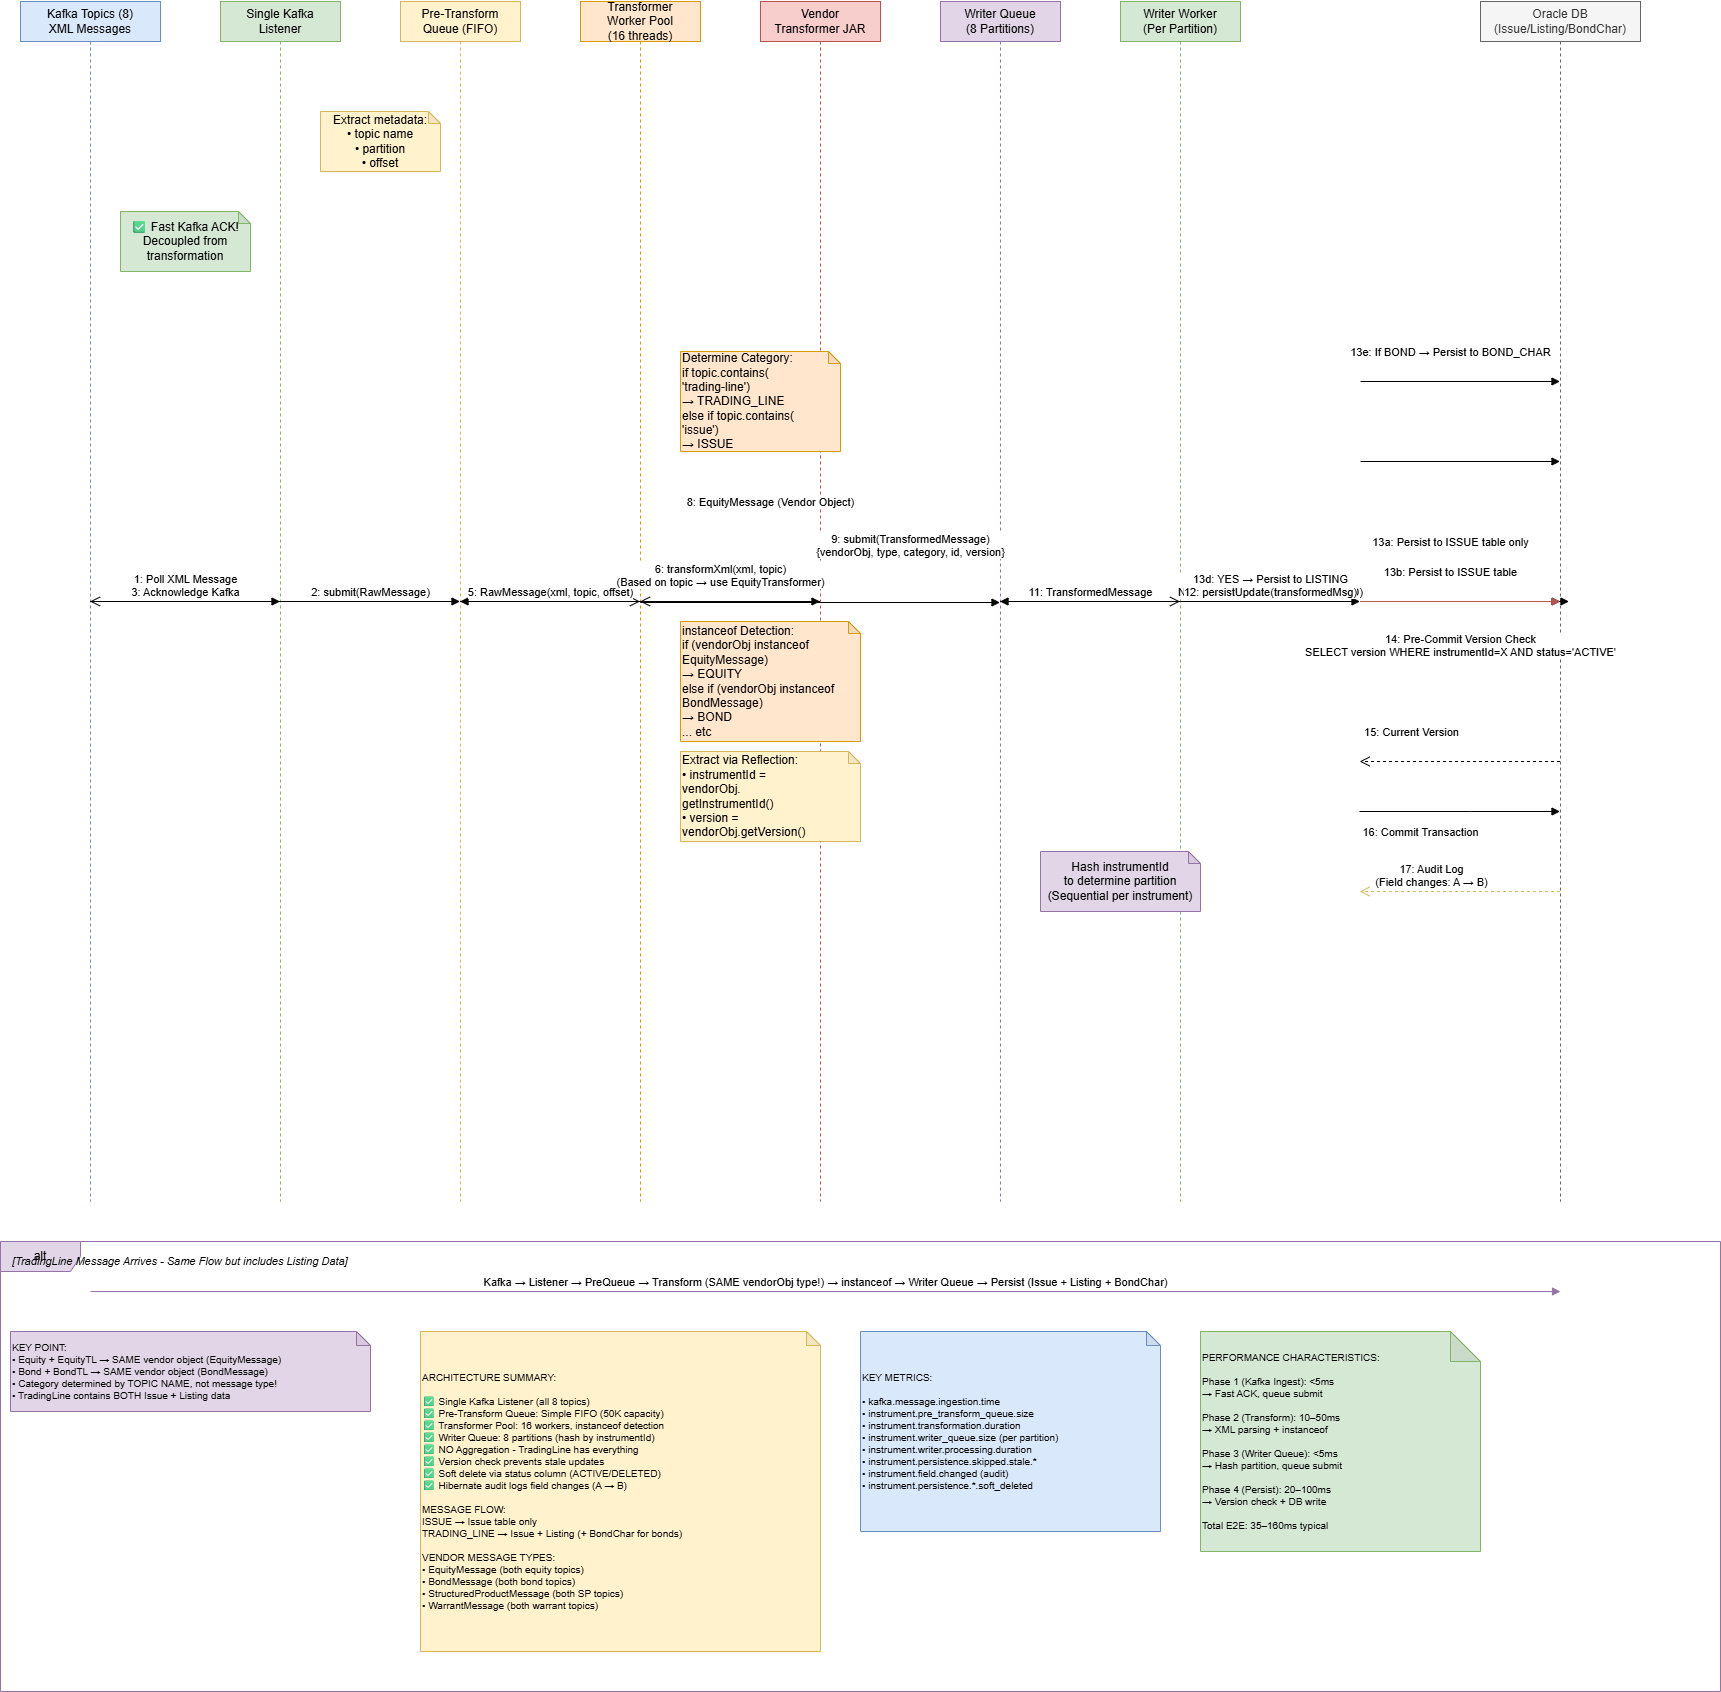

The diagram above was exported from draw.io. Its source (the exported page's mxGraphModel, read from the mxfile embedded in the PNG):
<mxGraphModel dx="2084" dy="1244" grid="1" gridSize="10" guides="1" tooltips="1" connect="1" arrows="1" fold="1" page="1" pageScale="1" pageWidth="1800" pageHeight="1400" background="#FFFFFF" math="0" shadow="0">
  <root>
    <mxCell id="0" />
    <mxCell id="1" parent="0" />
    <mxCell id="kafka" parent="1" style="shape=umlLifeline;perimeter=lifelinePerimeter;whiteSpace=wrap;html=1;container=1;collapsible=0;recursiveResize=0;outlineConnect=0;fillColor=#dae8fc;strokeColor=#6c8ebf;" value="Kafka Topics (8)&#10;XML Messages" vertex="1">
      <mxGeometry height="1200" width="140" x="80" y="80" as="geometry" />
    </mxCell>
    <mxCell id="singleListener" parent="1" style="shape=umlLifeline;perimeter=lifelinePerimeter;whiteSpace=wrap;html=1;container=1;collapsible=0;recursiveResize=0;outlineConnect=0;fillColor=#d5e8d4;strokeColor=#82b366;" value="Single Kafka&#10;Listener" vertex="1">
      <mxGeometry height="1200" width="120" x="280" y="80" as="geometry" />
    </mxCell>
    <mxCell id="preQueue" parent="1" style="shape=umlLifeline;perimeter=lifelinePerimeter;whiteSpace=wrap;html=1;container=1;collapsible=0;recursiveResize=0;outlineConnect=0;fillColor=#fff2cc;strokeColor=#d6b656;" value="Pre-Transform&#10;Queue (FIFO)" vertex="1">
      <mxGeometry height="1200" width="120" x="460" y="80" as="geometry" />
    </mxCell>
    <mxCell id="transformerPool" parent="1" style="shape=umlLifeline;perimeter=lifelinePerimeter;whiteSpace=wrap;html=1;container=1;collapsible=0;recursiveResize=0;outlineConnect=0;fillColor=#ffe6cc;strokeColor=#d79b00;" value="Transformer&#10;Worker Pool&#10;(16 threads)" vertex="1">
      <mxGeometry height="1200" width="120" x="640" y="80" as="geometry" />
    </mxCell>
    <mxCell id="vendorJar" parent="1" style="shape=umlLifeline;perimeter=lifelinePerimeter;whiteSpace=wrap;html=1;container=1;collapsible=0;recursiveResize=0;outlineConnect=0;fillColor=#f8cecc;strokeColor=#b85450;" value="Vendor&#10;Transformer JAR" vertex="1">
      <mxGeometry height="1200" width="120" x="820" y="80" as="geometry" />
    </mxCell>
    <mxCell id="writerQueue" parent="1" style="shape=umlLifeline;perimeter=lifelinePerimeter;whiteSpace=wrap;html=1;container=1;collapsible=0;recursiveResize=0;outlineConnect=0;fillColor=#e1d5e7;strokeColor=#9673a6;" value="Writer Queue&#10;(8 Partitions)" vertex="1">
      <mxGeometry height="1200" width="120" x="1000" y="80" as="geometry" />
    </mxCell>
    <mxCell id="writerWorker" parent="1" style="shape=umlLifeline;perimeter=lifelinePerimeter;whiteSpace=wrap;html=1;container=1;collapsible=0;recursiveResize=0;outlineConnect=0;fillColor=#d5e8d4;strokeColor=#82b366;" value="Writer Worker&#10;(Per Partition)" vertex="1">
      <mxGeometry height="1200" width="120" x="1180" y="80" as="geometry" />
    </mxCell>
    <mxCell id="database" parent="1" style="shape=umlLifeline;perimeter=lifelinePerimeter;whiteSpace=wrap;html=1;container=1;collapsible=0;recursiveResize=0;outlineConnect=0;fillColor=#f5f5f5;strokeColor=#666666;fontColor=#333333;" value="Oracle DB&#10;(Issue/Listing/BondChar)" vertex="1">
      <mxGeometry height="1200" width="160" x="1540" y="80" as="geometry" />
    </mxCell>
    <mxCell id="flow16" edge="1" parent="database" style="html=1;verticalAlign=bottom;endArrow=block;rounded=0;" value="13d: YES → Persist to LISTING&#10;NO → Soft Delete (status=DELETED)">
      <mxGeometry relative="1" width="80" x="-1" y="-166" as="geometry">
        <mxPoint x="-90" y="-26" as="offset" />
        <mxPoint x="-119.97619047619037" y="459.9999999999999" as="sourcePoint" />
        <mxPoint x="79.5" y="459.9999999999999" as="targetPoint" />
      </mxGeometry>
    </mxCell>
    <mxCell id="flow20" edge="1" parent="database" style="html=1;verticalAlign=bottom;endArrow=block;rounded=0;" value="16: Commit Transaction">
      <mxGeometry relative="1" width="80" x="-0.392" y="-30" as="geometry">
        <mxPoint as="offset" />
        <Array as="points">
          <mxPoint x="-10" y="810" />
        </Array>
        <mxPoint x="-120.92857142857156" y="810" as="sourcePoint" />
        <mxPoint x="79.5" y="810" as="targetPoint" />
      </mxGeometry>
    </mxCell>
    <mxCell id="flow1" edge="1" parent="1" source="kafka" style="html=1;verticalAlign=bottom;endArrow=block;rounded=0;" target="singleListener" value="1: Poll XML Message&#10;(EquityIssue Topic)">
      <mxGeometry relative="1" width="80" as="geometry">
        <mxPoint x="150" y="200" as="sourcePoint" />
        <mxPoint x="340" y="200" as="targetPoint" />
      </mxGeometry>
    </mxCell>
    <mxCell id="note1" parent="1" style="shape=note;whiteSpace=wrap;html=1;backgroundOutline=1;darkOpacity=0.05;fillColor=#fff2cc;strokeColor=#d6b656;size=12;" value="Extract metadata:&#10;• topic name&#10;• partition&#10;• offset" vertex="1">
      <mxGeometry height="60" width="120" x="380" y="190" as="geometry" />
    </mxCell>
    <mxCell id="flow2" edge="1" parent="1" source="singleListener" style="html=1;verticalAlign=bottom;endArrow=block;rounded=0;" target="preQueue" value="2: submit(RawMessage)">
      <mxGeometry relative="1" width="80" as="geometry">
        <mxPoint x="340" y="260" as="sourcePoint" />
        <mxPoint x="520" y="260" as="targetPoint" />
      </mxGeometry>
    </mxCell>
    <mxCell id="flow3" edge="1" parent="1" source="singleListener" style="html=1;verticalAlign=bottom;endArrow=open;dashed=1;endSize=8;rounded=0;" target="kafka" value="3: Acknowledge Kafka">
      <mxGeometry relative="1" width="80" as="geometry">
        <mxPoint x="340" y="300" as="sourcePoint" />
        <mxPoint x="150" y="300" as="targetPoint" />
      </mxGeometry>
    </mxCell>
    <mxCell id="note2" parent="1" style="shape=note;whiteSpace=wrap;html=1;backgroundOutline=1;darkOpacity=0.05;fillColor=#d5e8d4;strokeColor=#82b366;size=12;" value="✅ Fast Kafka ACK!&#10;Decoupled from&#10;transformation" vertex="1">
      <mxGeometry height="60" width="130" x="180" y="290" as="geometry" />
    </mxCell>
    <mxCell id="flow4" edge="1" parent="1" source="transformerPool" style="html=1;verticalAlign=bottom;endArrow=block;rounded=0;" target="preQueue" value="4: poll(timeout)">
      <mxGeometry relative="1" width="80" as="geometry">
        <mxPoint x="700" y="380" as="sourcePoint" />
        <mxPoint x="520" y="380" as="targetPoint" />
      </mxGeometry>
    </mxCell>
    <mxCell id="flow5" edge="1" parent="1" source="preQueue" style="html=1;verticalAlign=bottom;endArrow=open;dashed=1;endSize=8;rounded=0;" target="transformerPool" value="5: RawMessage(xml, topic, offset)">
      <mxGeometry relative="1" width="80" as="geometry">
        <mxPoint x="520" y="420" as="sourcePoint" />
        <mxPoint x="700" y="420" as="targetPoint" />
      </mxGeometry>
    </mxCell>
    <mxCell id="note3" parent="1" style="shape=note;whiteSpace=wrap;html=1;backgroundOutline=1;darkOpacity=0.05;fillColor=#ffe6cc;strokeColor=#d79b00;size=12;align=left;" value="Determine Category:&#10;if topic.contains(&#10;  'trading-line')&#10;  → TRADING_LINE&#10;else if topic.contains(&#10;  'issue')&#10;  → ISSUE" vertex="1">
      <mxGeometry height="100" width="160" x="740" y="430" as="geometry" />
    </mxCell>
    <mxCell id="flow6" edge="1" parent="1" source="transformerPool" style="html=1;verticalAlign=bottom;endArrow=block;rounded=0;" target="vendorJar" value="6: transformXml(xml, topic)&#10;(Based on topic → use EquityTransformer)">
      <mxGeometry relative="1" width="80" x="-0.1075" y="10" as="geometry">
        <mxPoint as="offset" />
        <mxPoint x="700" y="560" as="sourcePoint" />
        <mxPoint x="880" y="560" as="targetPoint" />
      </mxGeometry>
    </mxCell>
    <mxCell id="flow7" edge="1" parent="1" style="html=1;verticalAlign=bottom;endArrow=block;rounded=0;fillColor=#f8cecc;strokeColor=#b85450;" value="7: transformFromXml(xmlContent)">
      <mxGeometry relative="1" width="80" as="geometry">
        <mxPoint x="880" y="600" as="sourcePoint" />
        <mxPoint x="880" y="640" as="targetPort" />
      </mxGeometry>
    </mxCell>
    <mxCell id="flow8" edge="1" parent="1" source="vendorJar" style="html=1;verticalAlign=bottom;endArrow=open;dashed=1;endSize=8;rounded=0;" target="transformerPool" value="8: EquityMessage (Vendor Object)">
      <mxGeometry relative="1" width="80" x="-0.4482" y="-90" as="geometry">
        <mxPoint as="offset" />
        <mxPoint x="880" y="680" as="sourcePoint" />
        <mxPoint x="700" y="680" as="targetPoint" />
      </mxGeometry>
    </mxCell>
    <mxCell id="note4" parent="1" style="shape=note;whiteSpace=wrap;html=1;backgroundOutline=1;darkOpacity=0.05;fillColor=#ffe6cc;strokeColor=#d79b00;size=12;align=left;" value="instanceof Detection:&#10;if (vendorObj instanceof&#10;  EquityMessage)&#10;  → EQUITY&#10;else if (vendorObj instanceof&#10;  BondMessage)&#10;  → BOND&#10;... etc" vertex="1">
      <mxGeometry height="120" width="180" x="740" y="700" as="geometry" />
    </mxCell>
    <mxCell id="note5" parent="1" style="shape=note;whiteSpace=wrap;html=1;backgroundOutline=1;darkOpacity=0.05;fillColor=#fff2cc;strokeColor=#d6b656;size=12;align=left;" value="Extract via Reflection:&#10;• instrumentId =&#10;  vendorObj.&#10;  getInstrumentId()&#10;• version =&#10;  vendorObj.getVersion()" vertex="1">
      <mxGeometry height="90" width="180" x="740" y="830" as="geometry" />
    </mxCell>
    <mxCell id="flow9" edge="1" parent="1" style="html=1;verticalAlign=bottom;endArrow=block;rounded=0;" value="9: submit(TransformedMessage)&#10;{vendorObj, type, category, id, version}">
      <mxGeometry relative="1" width="80" x="0.5023" y="41" as="geometry">
        <mxPoint as="offset" />
        <mxPoint x="699.8103448275863" y="681" as="sourcePoint" />
        <mxPoint x="1059.5" y="681" as="targetPoint" />
      </mxGeometry>
    </mxCell>
    <mxCell id="note6" parent="1" style="shape=note;whiteSpace=wrap;html=1;backgroundOutline=1;darkOpacity=0.05;fillColor=#e1d5e7;strokeColor=#9673a6;size=12;" value="Hash instrumentId&#10;to determine partition&#10;(Sequential per instrument)" vertex="1">
      <mxGeometry height="60" width="160" x="1100" y="930" as="geometry" />
    </mxCell>
    <mxCell id="flow10" edge="1" parent="1" source="writerWorker" style="html=1;verticalAlign=bottom;endArrow=block;rounded=0;" target="writerQueue" value="10: poll() from Partition">
      <mxGeometry relative="1" width="80" as="geometry">
        <mxPoint x="1240" y="1020" as="sourcePoint" />
        <mxPoint x="1060" y="1020" as="targetPoint" />
      </mxGeometry>
    </mxCell>
    <mxCell id="flow11" edge="1" parent="1" source="writerQueue" style="html=1;verticalAlign=bottom;endArrow=open;dashed=1;endSize=8;rounded=0;" target="writerWorker" value="11: TransformedMessage">
      <mxGeometry relative="1" width="80" as="geometry">
        <mxPoint x="1060" y="1060" as="sourcePoint" />
        <mxPoint x="1240" y="1060" as="targetPoint" />
      </mxGeometry>
    </mxCell>
    <mxCell id="flow12" edge="1" parent="1" source="writerWorker" style="html=1;verticalAlign=bottom;endArrow=block;rounded=0;" value="12: persistUpdate(transformedMsg)">
      <mxGeometry relative="1" width="80" as="geometry">
        <mxPoint x="1240" y="1100" as="sourcePoint" />
        <mxPoint x="1419.5" y="679.9999999999999" as="targetPoint" />
      </mxGeometry>
    </mxCell>
    <mxCell id="flow13" edge="1" parent="1" style="html=1;verticalAlign=bottom;endArrow=block;rounded=0;" target="database" value="13a: Persist to ISSUE table only">
      <mxGeometry relative="1" width="80" x="-0.0927" y="50" as="geometry">
        <mxPoint as="offset" />
        <mxPoint x="1420.0238095238096" y="679.9999999999999" as="sourcePoint" />
        <mxPoint x="1620" y="1180" as="targetPoint" />
      </mxGeometry>
    </mxCell>
    <mxCell id="flow14" edge="1" parent="1" style="html=1;verticalAlign=bottom;endArrow=block;rounded=0;" value="13b: Persist to ISSUE table">
      <mxGeometry relative="1" width="80" x="-0.1881" y="20" as="geometry">
        <mxPoint as="offset" />
        <mxPoint x="1429.0238095238096" y="679.9999999999999" as="sourcePoint" />
        <mxPoint x="1628.5" y="679.9999999999999" as="targetPoint" />
      </mxGeometry>
    </mxCell>
    <mxCell id="flow17" edge="1" parent="1" style="html=1;verticalAlign=bottom;endArrow=block;rounded=0;" value="13e: If BOND → Persist to BOND_CHAR">
      <mxGeometry relative="1" width="80" x="-0.0977" y="20" as="geometry">
        <mxPoint as="offset" />
        <mxPoint x="1420.0038095238097" y="459.9999999999999" as="sourcePoint" />
        <mxPoint x="1619.48" y="459.9999999999999" as="targetPoint" />
      </mxGeometry>
    </mxCell>
    <mxCell id="flow18" edge="1" parent="1" style="html=1;verticalAlign=bottom;endArrow=block;rounded=0;fillColor=#f8cecc;strokeColor=#b85450;" target="database" value="14: Pre-Commit Version Check&#10;SELECT version WHERE instrumentId=X AND status='ACTIVE'">
      <mxGeometry relative="1" width="80" x="0.0071" y="-60" as="geometry">
        <mxPoint as="offset" />
        <mxPoint x="1420.0238095238096" y="679.9999999999999" as="sourcePoint" />
        <mxPoint x="1620" y="1450" as="targetPoint" />
      </mxGeometry>
    </mxCell>
    <mxCell id="flow19" edge="1" parent="1" style="html=1;verticalAlign=bottom;endArrow=open;dashed=1;endSize=8;rounded=0;" value="15: Current Version">
      <mxGeometry relative="1" width="80" x="0.4918" y="-20" as="geometry">
        <mxPoint as="offset" />
        <Array as="points">
          <mxPoint x="1500" y="840" />
        </Array>
        <mxPoint x="1619.5" y="840" as="sourcePoint" />
        <mxPoint x="1419.0714285714284" y="840" as="targetPoint" />
      </mxGeometry>
    </mxCell>
    <mxCell id="altStart" parent="1" style="shape=umlFrame;whiteSpace=wrap;html=1;width=80;height=30;fillColor=#e1d5e7;strokeColor=#9673a6;" value="alt" vertex="1">
      <mxGeometry height="450" width="1720" x="60" y="1320" as="geometry" />
    </mxCell>
    <mxCell id="altCondition" parent="1" style="text;html=1;strokeColor=none;fillColor=none;align=left;verticalAlign=middle;whiteSpace=wrap;rounded=0;fontStyle=2;fontSize=11;" value="[TradingLine Message Arrives - Same Flow but includes Listing Data]" vertex="1">
      <mxGeometry height="20" width="400" x="70" y="1330" as="geometry" />
    </mxCell>
    <mxCell id="flow22" edge="1" parent="1" style="html=1;verticalAlign=bottom;endArrow=block;rounded=0;fillColor=#e1d5e7;strokeColor=#9673a6;" value="Kafka → Listener → PreQueue → Transform (SAME vendorObj type!) → instanceof → Writer Queue → Persist (Issue + Listing + BondChar)">
      <mxGeometry relative="1" width="80" as="geometry">
        <mxPoint x="150" y="1370" as="sourcePoint" />
        <mxPoint x="1620" y="1370" as="targetPoint" />
      </mxGeometry>
    </mxCell>
    <mxCell id="note7" parent="1" style="shape=note;whiteSpace=wrap;html=1;backgroundOutline=1;darkOpacity=0.05;fillColor=#e1d5e7;strokeColor=#9673a6;size=14;align=left;fontSize=10;" value="KEY POINT:&#10;• Equity + EquityTL → SAME vendor object (EquityMessage)&#10;• Bond + BondTL → SAME vendor object (BondMessage)&#10;• Category determined by TOPIC NAME, not message type!&#10;• TradingLine contains BOTH Issue + Listing data" vertex="1">
      <mxGeometry height="80" width="360" x="70" y="1410" as="geometry" />
    </mxCell>
    <mxCell id="legend" parent="1" style="shape=note;whiteSpace=wrap;html=1;backgroundOutline=1;darkOpacity=0.05;fillColor=#fff2cc;strokeColor=#d6b656;size=14;align=left;fontSize=10;" value="ARCHITECTURE SUMMARY:&#10;&#10;✅ Single Kafka Listener (all 8 topics)&#10;✅ Pre-Transform Queue: Simple FIFO (50K capacity)&#10;✅ Transformer Pool: 16 workers, instanceof detection&#10;✅ Writer Queue: 8 partitions (hash by instrumentId)&#10;✅ NO Aggregation - TradingLine has everything&#10;✅ Version check prevents stale updates&#10;✅ Soft delete via status column (ACTIVE/DELETED)&#10;✅ Hibernate audit logs field changes (A → B)&#10;&#10;MESSAGE FLOW:&#10;ISSUE → Issue table only&#10;TRADING_LINE → Issue + Listing (+ BondChar for bonds)&#10;&#10;VENDOR MESSAGE TYPES:&#10;• EquityMessage (both equity topics)&#10;• BondMessage (both bond topics)&#10;• StructuredProductMessage (both SP topics)&#10;• WarrantMessage (both warrant topics)" vertex="1">
      <mxGeometry height="320" width="400" x="480" y="1410" as="geometry" />
    </mxCell>
    <mxCell id="metrics" parent="1" style="shape=note;whiteSpace=wrap;html=1;backgroundOutline=1;darkOpacity=0.05;fillColor=#dae8fc;strokeColor=#6c8ebf;size=14;align=left;fontSize=10;" value="KEY METRICS:&#10;&#10;• kafka.message.ingestion.time&#10;• instrument.pre_transform_queue.size&#10;• instrument.transformation.duration&#10;• instrument.writer_queue.size (per partition)&#10;• instrument.writer.processing.duration&#10;• instrument.persistence.skipped.stale.*&#10;• instrument.field.changed (audit)&#10;• instrument.persistence.*.soft_deleted" vertex="1">
      <mxGeometry height="200" width="300" x="920" y="1410" as="geometry" />
    </mxCell>
    <mxCell id="performance" parent="1" style="shape=note;whiteSpace=wrap;html=1;backgroundOutline=1;darkOpacity=0.05;fillColor=#d5e8d4;strokeColor=#82b366;align=left;fontSize=10;" value="PERFORMANCE CHARACTERISTICS:&#10;&#10; Phase 1 (Kafka Ingest): &lt;5ms&#10;   → Fast ACK, queue submit&#10;&#10; Phase 2 (Transform): 10–50ms&#10;   → XML parsing + instanceof&#10;&#10; Phase 3 (Writer Queue): &lt;5ms&#10;   → Hash partition, queue submit&#10;&#10; Phase 4 (Persist): 20–100ms&#10;   → Version check + DB write&#10;&#10; Total E2E: 35–160ms typical" vertex="1">
      <mxGeometry height="220" width="280" x="1260" y="1410" as="geometry" />
    </mxCell>
    <mxCell id="flow21" edge="1" parent="1" style="html=1;verticalAlign=bottom;endArrow=open;dashed=1;endSize=8;rounded=0;fillColor=#fff2cc;strokeColor=#d6b656;" value="17: Audit Log&#10;(Field changes: A → B)">
      <mxGeometry relative="1" width="80" x="0.2922" as="geometry">
        <mxPoint as="offset" />
        <mxPoint x="1619.5" y="970" as="sourcePoint" />
        <mxPoint x="1419.0714285714284" y="970" as="targetPoint" />
      </mxGeometry>
    </mxCell>
  </root>
</mxGraphModel>